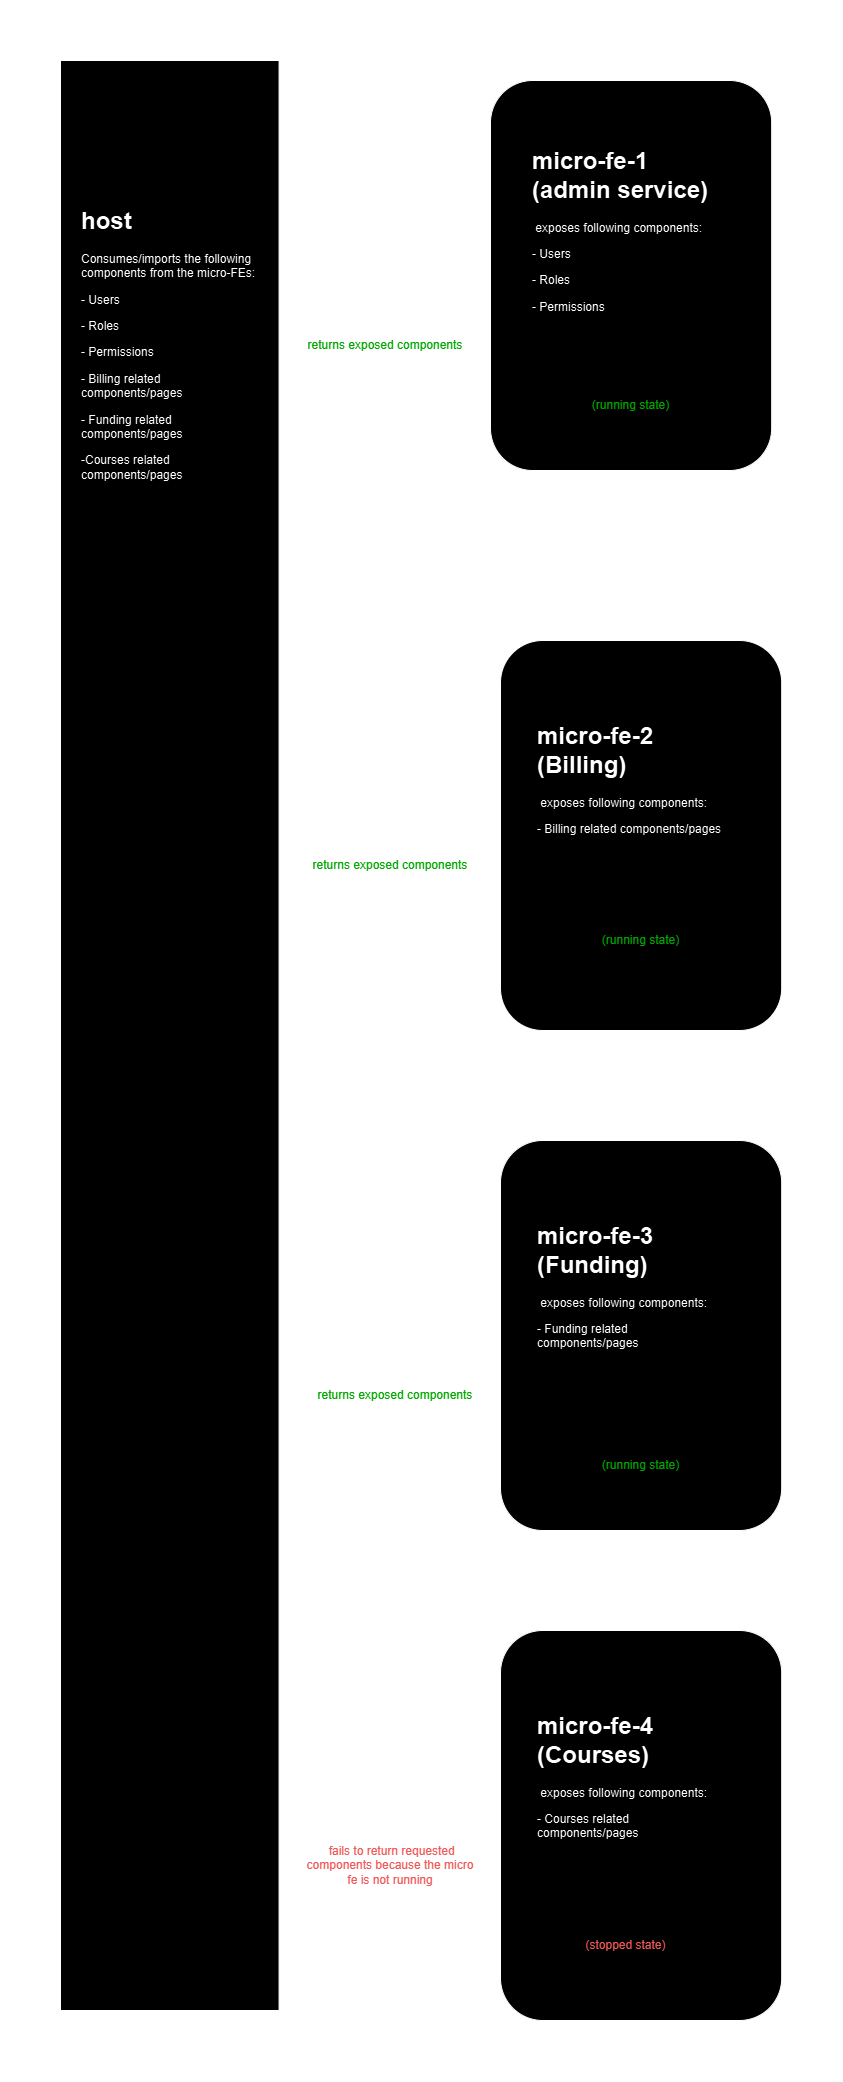

The diagram above was exported from draw.io. Its source (the exported page's mxGraphModel, read from the mxfile embedded in the PNG):
<mxGraphModel dx="1567" dy="1713" grid="1" gridSize="10" guides="1" tooltips="1" connect="1" arrows="1" fold="1" page="1" pageScale="1" pageWidth="850" pageHeight="1100" math="0" shadow="0">
  <root>
    <mxCell id="0" />
    <mxCell id="1" parent="0" />
    <mxCell id="ndHp8L5BNl2CzfmTIVbO-1" value="" style="rounded=0;whiteSpace=wrap;html=1;" vertex="1" parent="1">
      <mxGeometry x="50" y="100" width="218.57" height="1950" as="geometry" />
    </mxCell>
    <mxCell id="ndHp8L5BNl2CzfmTIVbO-2" value="" style="rounded=1;whiteSpace=wrap;html=1;" vertex="1" parent="1">
      <mxGeometry x="480" y="120" width="281.18" height="390" as="geometry" />
    </mxCell>
    <mxCell id="ndHp8L5BNl2CzfmTIVbO-3" value="" style="rounded=1;whiteSpace=wrap;html=1;" vertex="1" parent="1">
      <mxGeometry x="490" y="680" width="281.18" height="390" as="geometry" />
    </mxCell>
    <mxCell id="ndHp8L5BNl2CzfmTIVbO-4" value="&lt;h1 style=&quot;margin-top: 0px;&quot;&gt;micro-fe-1 (admin service)&lt;/h1&gt;&lt;p&gt;&amp;nbsp;exposes following components:&lt;/p&gt;&lt;p&gt;- Users&lt;/p&gt;&lt;p&gt;- Roles&lt;/p&gt;&lt;p&gt;- Permissions&lt;/p&gt;" style="text;html=1;whiteSpace=wrap;overflow=hidden;rounded=0;" vertex="1" parent="1">
      <mxGeometry x="520" y="180" width="190.59" height="240" as="geometry" />
    </mxCell>
    <mxCell id="ndHp8L5BNl2CzfmTIVbO-5" value="&lt;h1 style=&quot;margin-top: 0px;&quot;&gt;micro-fe-2 (Billing)&lt;/h1&gt;&lt;p&gt;&amp;nbsp;exposes following components:&lt;/p&gt;&lt;p&gt;- Billing related components/pages&lt;/p&gt;" style="text;html=1;whiteSpace=wrap;overflow=hidden;rounded=0;" vertex="1" parent="1">
      <mxGeometry x="525.29" y="755" width="190.59" height="240" as="geometry" />
    </mxCell>
    <mxCell id="ndHp8L5BNl2CzfmTIVbO-6" value="" style="rounded=1;whiteSpace=wrap;html=1;" vertex="1" parent="1">
      <mxGeometry x="490" y="1180" width="281.18" height="390" as="geometry" />
    </mxCell>
    <mxCell id="ndHp8L5BNl2CzfmTIVbO-7" value="&lt;h1 style=&quot;margin-top: 0px;&quot;&gt;micro-fe-3 (Funding)&lt;/h1&gt;&lt;p&gt;&amp;nbsp;exposes following components:&lt;/p&gt;&lt;p&gt;- Funding related components/pages&lt;/p&gt;" style="text;html=1;whiteSpace=wrap;overflow=hidden;rounded=0;" vertex="1" parent="1">
      <mxGeometry x="525.29" y="1255" width="190.59" height="240" as="geometry" />
    </mxCell>
    <mxCell id="ndHp8L5BNl2CzfmTIVbO-8" value="" style="rounded=1;whiteSpace=wrap;html=1;" vertex="1" parent="1">
      <mxGeometry x="490" y="1670" width="281.18" height="390" as="geometry" />
    </mxCell>
    <mxCell id="ndHp8L5BNl2CzfmTIVbO-9" value="&lt;h1 style=&quot;margin-top: 0px;&quot;&gt;micro-fe-4 (Courses)&lt;/h1&gt;&lt;p&gt;&amp;nbsp;exposes following components:&lt;/p&gt;&lt;p&gt;- Courses related components/pages&lt;/p&gt;" style="text;html=1;whiteSpace=wrap;overflow=hidden;rounded=0;" vertex="1" parent="1">
      <mxGeometry x="525.29" y="1745" width="190.59" height="240" as="geometry" />
    </mxCell>
    <mxCell id="ndHp8L5BNl2CzfmTIVbO-10" value="&lt;h1 style=&quot;margin-top: 0px;&quot;&gt;host&lt;/h1&gt;&lt;p&gt;Consumes/imports the following components from the micro-FEs:&lt;/p&gt;&lt;p&gt;- Users&lt;/p&gt;&lt;p&gt;- Roles&lt;/p&gt;&lt;p&gt;- Permissions&lt;/p&gt;&lt;p&gt;- Billing related components/pages&lt;/p&gt;&lt;p&gt;- Funding related components/pages&lt;/p&gt;&lt;p&gt;-Courses related components/pages&lt;/p&gt;" style="text;html=1;whiteSpace=wrap;overflow=hidden;rounded=0;" vertex="1" parent="1">
      <mxGeometry x="69.29" y="240" width="180" height="310" as="geometry" />
    </mxCell>
    <mxCell id="ndHp8L5BNl2CzfmTIVbO-11" value="" style="endArrow=classic;html=1;rounded=0;entryX=-0.006;entryY=0.467;entryDx=0;entryDy=0;entryPerimeter=0;" edge="1" parent="1" target="ndHp8L5BNl2CzfmTIVbO-2">
      <mxGeometry width="50" height="50" relative="1" as="geometry">
        <mxPoint x="270" y="300" as="sourcePoint" />
        <mxPoint x="320" y="250" as="targetPoint" />
      </mxGeometry>
    </mxCell>
    <mxCell id="ndHp8L5BNl2CzfmTIVbO-12" value="" style="endArrow=classic;html=1;rounded=0;entryX=-0.006;entryY=0.467;entryDx=0;entryDy=0;entryPerimeter=0;" edge="1" parent="1">
      <mxGeometry width="50" height="50" relative="1" as="geometry">
        <mxPoint x="272" y="830" as="sourcePoint" />
        <mxPoint x="480" y="832" as="targetPoint" />
      </mxGeometry>
    </mxCell>
    <mxCell id="ndHp8L5BNl2CzfmTIVbO-13" value="" style="endArrow=classic;html=1;rounded=0;entryX=-0.006;entryY=0.467;entryDx=0;entryDy=0;entryPerimeter=0;" edge="1" parent="1">
      <mxGeometry width="50" height="50" relative="1" as="geometry">
        <mxPoint x="272" y="1330" as="sourcePoint" />
        <mxPoint x="480" y="1332" as="targetPoint" />
      </mxGeometry>
    </mxCell>
    <mxCell id="ndHp8L5BNl2CzfmTIVbO-14" value="" style="endArrow=classic;html=1;rounded=0;entryX=-0.006;entryY=0.467;entryDx=0;entryDy=0;entryPerimeter=0;" edge="1" parent="1">
      <mxGeometry width="50" height="50" relative="1" as="geometry">
        <mxPoint x="272" y="1860" as="sourcePoint" />
        <mxPoint x="480" y="1862" as="targetPoint" />
      </mxGeometry>
    </mxCell>
    <mxCell id="ndHp8L5BNl2CzfmTIVbO-15" value="points to remoteEntry.js" style="text;html=1;align=center;verticalAlign=middle;whiteSpace=wrap;rounded=0;" vertex="1" parent="1">
      <mxGeometry x="280" y="260" width="160" height="30" as="geometry" />
    </mxCell>
    <mxCell id="ndHp8L5BNl2CzfmTIVbO-16" value="points to remoteEntry.js" style="text;html=1;align=center;verticalAlign=middle;whiteSpace=wrap;rounded=0;" vertex="1" parent="1">
      <mxGeometry x="300" y="800" width="160" height="30" as="geometry" />
    </mxCell>
    <mxCell id="ndHp8L5BNl2CzfmTIVbO-17" value="points to remoteEntry.js" style="text;html=1;align=center;verticalAlign=middle;whiteSpace=wrap;rounded=0;" vertex="1" parent="1">
      <mxGeometry x="300" y="1290" width="160" height="30" as="geometry" />
    </mxCell>
    <mxCell id="ndHp8L5BNl2CzfmTIVbO-18" value="points to remoteEntry.js" style="text;html=1;align=center;verticalAlign=middle;whiteSpace=wrap;rounded=0;" vertex="1" parent="1">
      <mxGeometry x="290" y="1820" width="160" height="30" as="geometry" />
    </mxCell>
    <mxCell id="ndHp8L5BNl2CzfmTIVbO-19" value="(running state)" style="text;html=1;align=center;verticalAlign=middle;whiteSpace=wrap;rounded=0;fontColor=#00CC00;" vertex="1" parent="1">
      <mxGeometry x="553.09" y="430" width="135" height="30" as="geometry" />
    </mxCell>
    <mxCell id="ndHp8L5BNl2CzfmTIVbO-20" value="(running state)" style="text;html=1;align=center;verticalAlign=middle;whiteSpace=wrap;rounded=0;fontColor=#00CC00;" vertex="1" parent="1">
      <mxGeometry x="563.09" y="965" width="135" height="30" as="geometry" />
    </mxCell>
    <mxCell id="ndHp8L5BNl2CzfmTIVbO-21" value="&lt;font color=&quot;#00cc00&quot;&gt;(running state)&lt;/font&gt;" style="text;html=1;align=center;verticalAlign=middle;whiteSpace=wrap;rounded=0;" vertex="1" parent="1">
      <mxGeometry x="563.09" y="1490" width="135" height="30" as="geometry" />
    </mxCell>
    <mxCell id="ndHp8L5BNl2CzfmTIVbO-22" value="&lt;font color=&quot;#ff6666&quot;&gt;(stopped state)&lt;/font&gt;" style="text;html=1;align=center;verticalAlign=middle;whiteSpace=wrap;rounded=0;" vertex="1" parent="1">
      <mxGeometry x="547.7900000000001" y="1970" width="135" height="30" as="geometry" />
    </mxCell>
    <mxCell id="ndHp8L5BNl2CzfmTIVbO-23" value="" style="endArrow=classic;html=1;rounded=0;" edge="1" parent="1">
      <mxGeometry width="50" height="50" relative="1" as="geometry">
        <mxPoint x="470" y="400" as="sourcePoint" />
        <mxPoint x="270" y="400" as="targetPoint" />
      </mxGeometry>
    </mxCell>
    <mxCell id="ndHp8L5BNl2CzfmTIVbO-24" value="returns exposed components" style="text;html=1;align=center;verticalAlign=middle;whiteSpace=wrap;rounded=0;fontColor=#00CC00;" vertex="1" parent="1">
      <mxGeometry x="290" y="370" width="170" height="30" as="geometry" />
    </mxCell>
    <mxCell id="ndHp8L5BNl2CzfmTIVbO-25" value="" style="endArrow=classic;html=1;rounded=0;" edge="1" parent="1">
      <mxGeometry width="50" height="50" relative="1" as="geometry">
        <mxPoint x="475" y="920" as="sourcePoint" />
        <mxPoint x="275" y="920" as="targetPoint" />
      </mxGeometry>
    </mxCell>
    <mxCell id="ndHp8L5BNl2CzfmTIVbO-26" value="returns exposed components" style="text;html=1;align=center;verticalAlign=middle;whiteSpace=wrap;rounded=0;fontColor=#00CC00;" vertex="1" parent="1">
      <mxGeometry x="295" y="890" width="170" height="30" as="geometry" />
    </mxCell>
    <mxCell id="ndHp8L5BNl2CzfmTIVbO-29" value="" style="endArrow=classic;html=1;rounded=0;" edge="1" parent="1">
      <mxGeometry width="50" height="50" relative="1" as="geometry">
        <mxPoint x="480" y="1450" as="sourcePoint" />
        <mxPoint x="280" y="1450" as="targetPoint" />
      </mxGeometry>
    </mxCell>
    <mxCell id="ndHp8L5BNl2CzfmTIVbO-30" value="returns exposed components" style="text;html=1;align=center;verticalAlign=middle;whiteSpace=wrap;rounded=0;fontColor=#00CC00;" vertex="1" parent="1">
      <mxGeometry x="300" y="1420" width="170" height="30" as="geometry" />
    </mxCell>
    <mxCell id="ndHp8L5BNl2CzfmTIVbO-31" value="" style="endArrow=classic;html=1;rounded=0;" edge="1" parent="1">
      <mxGeometry width="50" height="50" relative="1" as="geometry">
        <mxPoint x="475" y="1950" as="sourcePoint" />
        <mxPoint x="275" y="1950" as="targetPoint" />
      </mxGeometry>
    </mxCell>
    <mxCell id="ndHp8L5BNl2CzfmTIVbO-32" value="&amp;nbsp;fails to return requested components because the micro fe is not running" style="text;html=1;align=center;verticalAlign=middle;whiteSpace=wrap;rounded=0;fontColor=#FF6666;" vertex="1" parent="1">
      <mxGeometry x="295" y="1860" width="170" height="90" as="geometry" />
    </mxCell>
  </root>
</mxGraphModel>